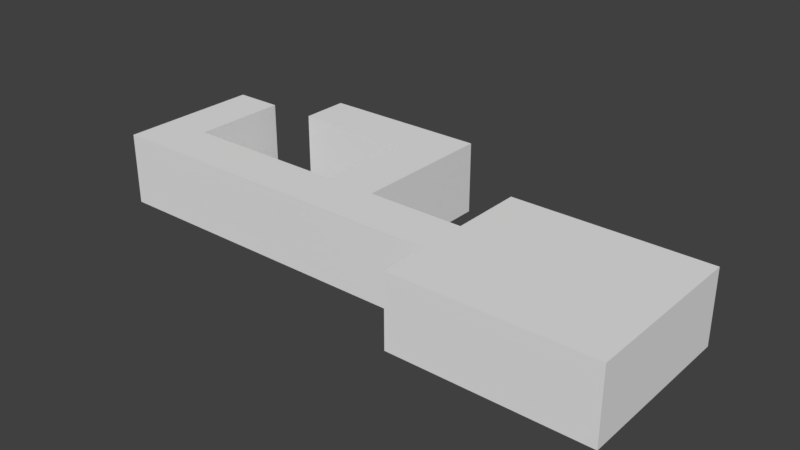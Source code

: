 # Source: ROOMS.blend  (saved by Blender 2.79.0; exported with 4.5.12 LTS)
import bpy
from mathutils import Matrix  # noqa: F401  (used for matrix-valued properties, if any)

bpy.ops.wm.read_factory_settings(use_empty=True)
scene = bpy.context.scene
scene.name = 'Scene'

# ---- collections
col_collection_1 = bpy.data.collections.new('Collection 1'); scene.collection.children.link(col_collection_1)

# ---- materials (node trees are filled in below, after node groups)
mat_material = bpy.data.materials.new('Material')
mat_material.alpha_threshold = 0.0
mat_material.roughness = 0.5
mat_material.line_color = (0.0, 0.0, 0.0, 1.0)

# ---- material node trees

# ---- world
world_world = bpy.data.worlds.new('World'); scene.world = world_world
world_world.color = (0.05088, 0.05088, 0.05088)
world_world.use_sun_shadow = False
world_world.sun_shadow_jitter_overblur = 0.0
world_world.cycles.sampling_method = 'MANUAL'

# ---- meshes
me_cube = bpy.data.meshes.new('Cube')
me_cube.from_pydata([(1.0, 1.0, 0.0), (1.0, -1.0, 0.0), (-1.0, -1.0, 0.0), (-1.0, 1.0, 0.0), (1.0, 1.0, 3.0), (1.0, -1.0, 3.0), (-1.0, -1.0, 3.0), (-1.0, 1.0, 3.0), (5.0, 1.0, 1.788e-07), (5.0, -1.0, 1.788e-07), (5.0, 1.0, 3.0), (5.0, -1.0, 3.0), (1.0, 5.0, 8.345e-07), (-1.0, 5.0, 8.345e-07), (1.0, 5.0, 3.0), (-1.0, 5.0, 3.0), (1.0, 7.0, 1.311e-06), (-1.0, 7.0, 1.311e-06), (1.0, 7.0, 3.0), (-1.0, 7.0, 3.0), (-6.0, 5.0, 1.192e-07), (-6.0, 5.0, 3.0), (-6.0, 7.0, 5.96e-07), (-6.0, 7.0, 3.0), (-8.0, -1.0, -9.537e-07), (-8.0, 1.0, -9.537e-07), (-8.0, -1.0, 3.0), (-8.0, 1.0, 3.0), (-10.0, -1.0, -1.192e-06), (-10.0, 1.0, -1.192e-06), (-10.0, -1.0, 3.0), (-10.0, 1.0, 3.0), (-8.0, 5.0, -2.384e-07), (-8.0, 5.0, 3.0), (-10.0, 5.0, -4.768e-07), (-10.0, 5.0, 3.0), (5.0, 4.0, 1.788e-07), (5.0, -3.0, 1.788e-07), (5.0, 4.0, 3.0), (5.0, -3.0, 3.0), (13.0, 4.0, 1.788e-07), (13.0, -3.0, 1.788e-07), (13.0, 4.0, 3.0), (13.0, -3.0, 3.0)], [], [(0, 3, 2, 1), (4, 5, 6, 7), (10, 38, 42), (1, 2, 6, 5), (7, 27, 25, 3), (3, 13, 15, 7), (11, 39, 37, 9), (5, 11, 9, 1), (0, 8, 10, 4), (43, 11, 10, 42), (15, 19, 18, 14), (0, 12, 13, 3), (4, 14, 12, 0), (7, 15, 14, 4), (18, 19, 17, 16), (14, 18, 16, 12), (19, 23, 22, 17), (12, 16, 17, 13), (20, 22, 23, 21), (17, 22, 20, 13), (13, 20, 21, 15), (15, 21, 23, 19), (26, 30, 31, 27), (3, 25, 24, 2), (2, 24, 26, 6), (6, 26, 27, 7), (28, 29, 31, 30), (24, 28, 30, 26), (31, 35, 33, 27), (25, 29, 28, 24), (33, 35, 34, 32), (29, 34, 35, 31), (25, 32, 34, 29), (27, 33, 32, 25), (37, 41, 9), (11, 43, 39), (0, 1, 9, 8), (8, 36, 38, 10), (40, 41, 43, 42), (36, 40, 42, 38), (39, 43, 41, 37), (4, 10, 11, 5), (9, 41, 40, 8), (36, 8, 40)])
_uv = me_cube.uv_layers.new(name='UVMap')
_uv.uv.foreach_set('vector', [0.7589, 0.2004, 0.6793, 0.2004, 0.6793, 0.1207, 0.7589, 0.1207, 0.08008, 0.8402, 0.08008, 0.9199, 0.0004102, 0.9199, 0.0004102, 0.8402, 0.1598, 0.0004103, 0.2793, 0.0004102, 0.2793, 0.3191, 0.7183, 0.1199, 0.6386, 0.1199, 0.6386, 0.0004102, 0.7183, 0.0004102, 0.2793, 0.8394, 0.0004102, 0.8394, 0.0004102, 0.7199, 0.2793, 0.7199, 0.8402, 0.5996, 0.9996, 0.5996, 0.9996, 0.7191, 0.8402, 0.7191, 0.2801, 0.1207, 0.3598, 0.1207, 0.3598, 0.2402, 0.2801, 0.2402, 0.7183, 0.0004102, 0.8776, 0.0004102, 0.8776, 0.1199, 0.7183, 0.1199, 0.4402, 0.5996, 0.5996, 0.5996, 0.5996, 0.7191, 0.4402, 0.7191, 0.0004103, 0.3191, 0.08008, 0.0004103, 0.1598, 0.0004103, 0.2793, 0.3191, 0.8793, 0.8394, 0.9589, 0.8394, 0.9589, 0.9191, 0.8793, 0.9191, 0.6793, 0.2012, 0.8386, 0.2012, 0.8386, 0.2809, 0.6793, 0.2809, 0.8004, 0.5589, 0.8004, 0.3996, 0.9199, 0.3996, 0.9199, 0.5589, 0.7199, 0.8394, 0.8793, 0.8394, 0.8793, 0.9191, 0.7199, 0.9191, 0.2793, 0.7191, 0.1996, 0.7191, 0.1996, 0.5996, 0.2793, 0.5996, 0.8004, 0.3996, 0.8004, 0.3199, 0.9199, 0.3199, 0.9199, 0.3996, 0.1996, 0.7191, 0.0004102, 0.7191, 0.0004102, 0.5996, 0.1996, 0.5996, 0.8386, 0.2012, 0.9183, 0.2012, 0.9183, 0.2809, 0.8386, 0.2809, 0.5598, 0.5191, 0.5598, 0.5988, 0.4402, 0.5988, 0.4402, 0.5191, 0.4394, 0.9979, 0.2402, 0.9979, 0.2402, 0.9183, 0.4394, 0.9183, 0.5598, 0.3199, 0.5598, 0.5191, 0.4402, 0.5191, 0.4402, 0.3199, 0.9191, 0.9996, 0.7199, 0.9996, 0.7199, 0.9199, 0.9191, 0.9199, 0.4402, 0.9606, 0.4402, 0.8809, 0.5199, 0.8809, 0.5199, 0.9606, 0.7191, 0.7996, 0.4402, 0.7996, 0.4402, 0.7199, 0.7191, 0.7199, 0.6386, 0.1199, 0.3598, 0.1199, 0.3598, 0.0004103, 0.6386, 0.0004102, 0.7191, 0.8801, 0.4402, 0.8801, 0.4402, 0.8004, 0.7191, 0.8004, 0.5606, 0.3199, 0.6402, 0.3199, 0.6402, 0.4394, 0.5606, 0.4394, 0.3598, 0.1199, 0.2801, 0.1199, 0.2801, 0.0004103, 0.3598, 0.0004103, 0.5199, 0.8809, 0.6793, 0.8809, 0.6793, 0.9606, 0.5199, 0.9606, 0.6402, 0.4402, 0.6402, 0.5199, 0.5606, 0.5199, 0.5606, 0.4402, 0.7199, 0.6793, 0.7199, 0.5996, 0.8394, 0.5996, 0.8394, 0.6793, 0.6402, 0.3199, 0.7996, 0.3199, 0.7996, 0.4394, 0.6402, 0.4394, 0.6402, 0.4402, 0.7996, 0.4402, 0.7996, 0.5199, 0.6402, 0.5199, 0.7199, 0.8386, 0.7199, 0.6793, 0.8394, 0.6793, 0.8394, 0.8386, 0.0004102, 0.3199, 0.3191, 0.3199, 0.0004103, 0.3996, 0.08008, 0.0004103, 0.0004103, 0.3191, 0.0004102, 0.0004103, 0.7589, 0.2004, 0.7589, 0.1207, 0.9183, 0.1207, 0.9183, 0.2004, 0.5996, 0.5996, 0.7191, 0.5996, 0.7191, 0.7191, 0.5996, 0.7191, 0.3199, 0.5988, 0.3199, 0.3199, 0.4394, 0.3199, 0.4394, 0.5988, 0.3199, 0.9175, 0.3199, 0.5988, 0.4394, 0.5988, 0.4394, 0.9175, 0.3598, 0.1207, 0.6784, 0.1207, 0.6784, 0.2402, 0.3598, 0.2402, 0.08008, 0.8402, 0.2394, 0.8402, 0.2394, 0.9199, 0.08008, 0.9199, 0.0004103, 0.3996, 0.3191, 0.3199, 0.3191, 0.5988, 0.0004103, 0.4793, 0.0004103, 0.5988, 0.0004103, 0.4793, 0.3191, 0.5988])
me_cube.materials.append(mat_material)
me_cube.use_remesh_preserve_volume = False
me_cube.use_remesh_preserve_attributes = False
me_cube.use_mirror_vertex_groups = False
me_cube.update()

# ---- objects
ob_cube = bpy.data.objects.new('Cube', me_cube)

# ---- transforms, parenting, visibility, modifiers, constraints
ob_cube.location = (0.0, 0.0, 0.0)
ob_cube.lock_rotations_4d = False
ob_cube.empty_display_type = 'ARROWS'
ob_cube.lineart.crease_threshold = 0.0

# ---- collection membership
col_collection_1.objects.link(ob_cube)

# ---- scene / render settings (as saved in the file)
scene.frame_start = 1; scene.frame_end = 250; scene.frame_set(1)
scene.render.engine = 'CYCLES'
scene.render.resolution_percentage = 50
scene.render.dither_intensity = 0.0
scene.cycles.use_denoising = False
scene.cycles.samples = 128
scene.cycles.sampling_pattern = 'TABULATED_SOBOL'
scene.cycles.use_adaptive_sampling = False
scene.cycles.use_light_tree = False
scene.cycles.blur_glossy = 0.0
scene.cycles.sample_clamp_indirect = 0.0
scene.view_settings.view_transform = 'Standard'
bpy.context.view_layer.update()

# ---- added for rendering (the .blend has no active camera and no usable light): camera, sun
cam_auto = bpy.data.cameras.new('AutoCamera')
cam_auto.lens = 50.0
cam_auto.sensor_width = 36.0
cam_auto.clip_end = 1000.0
ob_auto_camera = bpy.data.objects.new('AutoCamera', cam_auto)
scene.collection.objects.link(ob_auto_camera)
ob_auto_camera.location = (24.8699, -26.0439, 20.1959)
ob_auto_camera.rotation_euler = (1.09748, -7.21219e-08, 0.694738)
scene.camera = ob_auto_camera
light_auto_sun = bpy.data.lights.new('AutoSun', 'SUN')
light_auto_sun.energy = 3.0
light_auto_sun.angle = 0.0523599
ob_auto_sun = bpy.data.objects.new('AutoSun', light_auto_sun)
scene.collection.objects.link(ob_auto_sun)
ob_auto_sun.rotation_euler = (0.872665, 0.174533, 0.523599)
bpy.context.view_layer.update()
